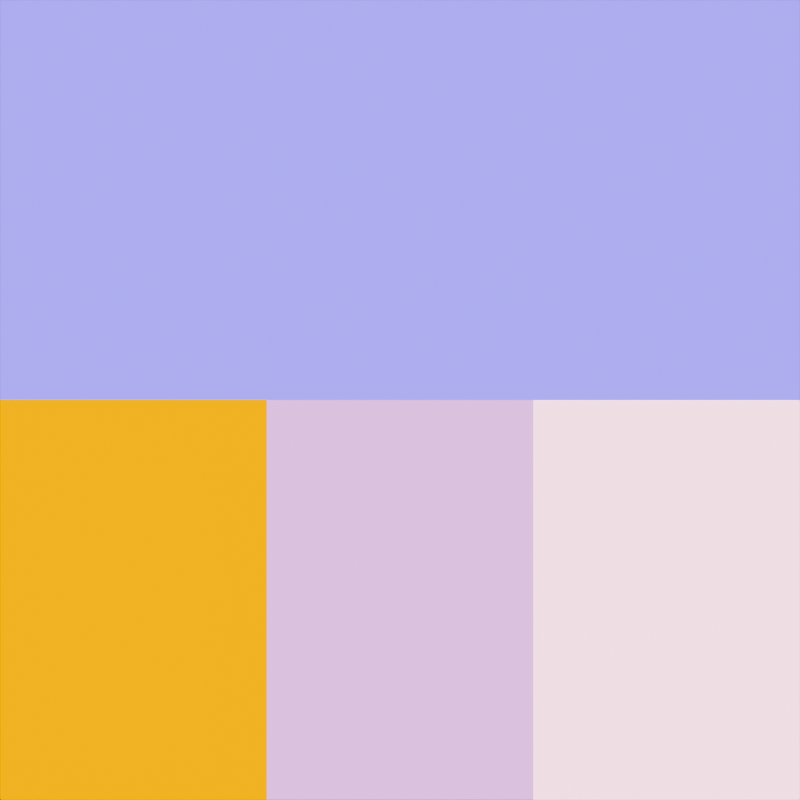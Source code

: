 # Source: normal.blend  (saved by Blender 4.3.34; exported with 4.5.12 LTS)
import bpy
from mathutils import Matrix  # noqa: F401  (used for matrix-valued properties, if any)

bpy.ops.wm.read_factory_settings(use_empty=True)
scene = bpy.context.scene
scene.name = 'Scene'

# ---- collections
col_collection = bpy.data.collections.new('Collection'); scene.collection.children.link(col_collection)

# ---- materials (node trees are filled in below, after node groups)
mat_normal_1 = bpy.data.materials.new('Normal 1')
mat_normal_2 = bpy.data.materials.new('Normal 2')
mat_normal_3 = bpy.data.materials.new('Normal 3')
mat_dot_1 = bpy.data.materials.new('Dot 1')
mat_dot_2 = bpy.data.materials.new('Dot 2')
mat_dot_3___unnormalized_normals = bpy.data.materials.new('Dot 3 - Unnormalized Normals')

# ---- material node trees
mat_normal_1.use_nodes = True; mat_normal_1.node_tree.nodes.clear()
_N = mat_normal_1.node_tree.nodes; _L = mat_normal_1.node_tree.links
n0 = _N.new('ShaderNodeOutputMaterial'); n0.name = 'Material Output'; n0.location = (440, 300)
n1 = _N.new('ShaderNodeEmission'); n1.name = 'Emission'; n1.location = (240, 300)
n2 = _N.new('ShaderNodeNormal'); n2.name = 'Normal'; n2.location = (-140, 300)
n3 = _N.new('ShaderNodeMapRange'); n3.name = 'Map Range.001'; n3.location = (40, 300)
n3.clamp = False
n3.data_type = 'FLOAT_VECTOR'
n3.inputs[7].default_value = (-1.0, -1.0, -1.0)
_L.new(n1.outputs[0], n0.inputs[0])
_L.new(n3.outputs[1], n1.inputs[0])
_L.new(n2.outputs[0], n3.inputs[6])
n0.is_active_output = True
mat_normal_2.use_nodes = True; mat_normal_2.node_tree.nodes.clear()
_N = mat_normal_2.node_tree.nodes; _L = mat_normal_2.node_tree.links
n0 = _N.new('ShaderNodeOutputMaterial'); n0.name = 'Material Output'; n0.location = (440, 300)
n1 = _N.new('ShaderNodeEmission'); n1.name = 'Emission'; n1.location = (240, 300)
n2 = _N.new('ShaderNodeNormal'); n2.name = 'Normal'; n2.location = (-140, 300)
n3 = _N.new('ShaderNodeMapRange'); n3.name = 'Map Range.001'; n3.location = (40, 300)
n3.clamp = False
n3.data_type = 'FLOAT_VECTOR'
n3.inputs[7].default_value = (-1.0, -1.0, -1.0)
_L.new(n1.outputs[0], n0.inputs[0])
_L.new(n3.outputs[1], n1.inputs[0])
_L.new(n2.outputs[0], n3.inputs[6])
n0.is_active_output = True
mat_normal_3.use_nodes = True; mat_normal_3.node_tree.nodes.clear()
_N = mat_normal_3.node_tree.nodes; _L = mat_normal_3.node_tree.links
n0 = _N.new('ShaderNodeOutputMaterial'); n0.name = 'Material Output'; n0.location = (440, 300)
n1 = _N.new('ShaderNodeNormal'); n1.name = 'Normal'; n1.location = (-140, 300)
n2 = _N.new('ShaderNodeEmission'); n2.name = 'Emission'; n2.location = (240, 300)
n3 = _N.new('ShaderNodeMapRange'); n3.name = 'Map Range.001'; n3.location = (60, 300)
n3.clamp = False
n3.data_type = 'FLOAT_VECTOR'
n3.inputs[7].default_value = (-1.0, -1.0, -1.0)
_L.new(n3.outputs[1], n2.inputs[0])
_L.new(n1.outputs[0], n3.inputs[6])
_L.new(n2.outputs[0], n0.inputs[0])
n0.is_active_output = True
mat_dot_1.use_nodes = True; mat_dot_1.node_tree.nodes.clear()
_N = mat_dot_1.node_tree.nodes; _L = mat_dot_1.node_tree.links
n0 = _N.new('ShaderNodeOutputMaterial'); n0.name = 'Material Output'; n0.location = (440, 300)
n1 = _N.new('ShaderNodeEmission'); n1.name = 'Emission'; n1.location = (240, 300)
n2 = _N.new('ShaderNodeNormal'); n2.name = 'Normal'; n2.location = (-440, 340)
n3 = _N.new('ShaderNodeMapRange'); n3.name = 'Map Range'; n3.location = (20, 300)
n3.data_type = 'FLOAT_VECTOR'
n3.inputs[7].default_value = (-1.0, -1.0, -1.0)
n4 = _N.new('ShaderNodeCombineXYZ'); n4.name = 'Combine XYZ'; n4.location = (-200, 280)
n5 = _N.new('ShaderNodeNormal'); n5.name = 'Normal.001'; n5.location = (-440, 120)
n5.inputs[0].default_value = (0.7071, 0.7071, 0.0)
n6 = _N.new('ShaderNodeNormal'); n6.name = 'Normal.002'; n6.location = (-440, -100)
n6.inputs[0].default_value = (0.0, 0.0, -1.0)
_L.new(n1.outputs[0], n0.inputs[0])
_L.new(n3.outputs[1], n1.inputs[0])
_L.new(n2.outputs[1], n4.inputs[0])
_L.new(n4.outputs[0], n3.inputs[6])
_L.new(n6.outputs[1], n4.inputs[2])
_L.new(n5.outputs[1], n4.inputs[1])
n0.is_active_output = True
mat_dot_2.use_nodes = True; mat_dot_2.node_tree.nodes.clear()
_N = mat_dot_2.node_tree.nodes; _L = mat_dot_2.node_tree.links
n0 = _N.new('ShaderNodeOutputMaterial'); n0.name = 'Material Output'; n0.location = (440, 300)
n1 = _N.new('ShaderNodeEmission'); n1.name = 'Emission'; n1.location = (240, 300)
n2 = _N.new('ShaderNodeNormal'); n2.name = 'Normal'; n2.location = (-440, 340)
n2.inputs[0].default_value = (0.5667, -0.6583, 0.4955)
n3 = _N.new('ShaderNodeMapRange'); n3.name = 'Map Range'; n3.location = (20, 300)
n3.data_type = 'FLOAT_VECTOR'
n3.inputs[7].default_value = (-1.0, -1.0, -1.0)
n4 = _N.new('ShaderNodeCombineXYZ'); n4.name = 'Combine XYZ'; n4.location = (-200, 280)
n5 = _N.new('ShaderNodeNormal'); n5.name = 'Normal.001'; n5.location = (-440, 120)
n5.inputs[0].default_value = (-0.95, 0.2667, 0.1624)
n6 = _N.new('ShaderNodeNormal'); n6.name = 'Normal.002'; n6.location = (-440, -100)
n6.inputs[0].default_value = (-0.425, -0.7167, 0.553)
_L.new(n1.outputs[0], n0.inputs[0])
_L.new(n3.outputs[1], n1.inputs[0])
_L.new(n2.outputs[1], n4.inputs[0])
_L.new(n4.outputs[0], n3.inputs[6])
_L.new(n6.outputs[1], n4.inputs[2])
_L.new(n5.outputs[1], n4.inputs[1])
n0.is_active_output = True
mat_dot_3___unnormalized_normals.use_nodes = True; mat_dot_3___unnormalized_normals.node_tree.nodes.clear()
_N = mat_dot_3___unnormalized_normals.node_tree.nodes; _L = mat_dot_3___unnormalized_normals.node_tree.links
n0 = _N.new('ShaderNodeOutputMaterial'); n0.name = 'Material Output'; n0.location = (440, 300)
n1 = _N.new('ShaderNodeEmission'); n1.name = 'Emission'; n1.location = (240, 300)
n2 = _N.new('ShaderNodeNormal'); n2.name = 'Normal'; n2.location = (-440, 340)
n3 = _N.new('ShaderNodeMapRange'); n3.name = 'Map Range'; n3.location = (20, 300)
n3.clamp = False
n3.data_type = 'FLOAT_VECTOR'
n3.inputs[7].default_value = (-1.0, -1.0, -1.0)
n4 = _N.new('ShaderNodeCombineXYZ'); n4.name = 'Combine XYZ'; n4.location = (-200, 280)
n5 = _N.new('ShaderNodeNormal'); n5.name = 'Normal.001'; n5.location = (-440, 120)
n6 = _N.new('ShaderNodeNormal'); n6.name = 'Normal.002'; n6.location = (-440, -100)
n7 = _N.new('ShaderNodeCombineXYZ'); n7.name = 'Combine XYZ.001'; n7.location = (-660, 80)
n7.inputs[0].default_value = 5.9
n7.inputs[1].default_value = -6.5
n7.inputs[2].default_value = 8.2
n8 = _N.new('ShaderNodeCombineXYZ'); n8.name = 'Combine XYZ.002'; n8.location = (-660, -140)
n8.inputs[0].default_value = -7.8
n8.inputs[1].default_value = 5.2
n8.inputs[2].default_value = 11.4
n9 = _N.new('ShaderNodeCombineXYZ'); n9.name = 'Combine XYZ.003'; n9.location = (-660, 300)
n9.inputs[0].default_value = 2.3
n9.inputs[1].default_value = 2.5
n9.inputs[2].default_value = 13.2
_L.new(n1.outputs[0], n0.inputs[0])
_L.new(n3.outputs[1], n1.inputs[0])
_L.new(n2.outputs[1], n4.inputs[0])
_L.new(n4.outputs[0], n3.inputs[6])
_L.new(n6.outputs[1], n4.inputs[2])
_L.new(n5.outputs[1], n4.inputs[1])
_L.new(n7.outputs[0], n5.inputs[0])
_L.new(n8.outputs[0], n6.inputs[0])
_L.new(n9.outputs[0], n2.inputs[0])
n0.is_active_output = True

# ---- cameras
cam_camera = bpy.data.cameras.new('Camera')
cam_camera.type = 'ORTHO'
cam_camera.clip_end = 100.0
cam_camera.ortho_scale = 2.0

# ---- meshes
me_plane_031 = bpy.data.meshes.new('Plane.031')
me_plane_031.from_pydata([], [], [])
_uv = me_plane_031.uv_layers.new(name='UVMap')
_uv.uv.foreach_set('vector', [])
me_plane_031.update()
me_plane_041 = bpy.data.meshes.new('Plane.041')
me_plane_041.from_pydata([(-1.0, -1.0, 0.0), (1.0, -1.0, 0.0), (-1.0, 1.0, 0.0), (1.0, 1.0, 0.0), (-0.3333, -1.0, 0.0), (0.3333, -1.0, 0.0), (0.3333, 1.0, 0.0), (-0.3333, 1.0, 0.0), (-1.0, 0.0, 0.0), (1.0, 0.0, 0.0), (-0.3333, 0.0, 0.0), (0.3333, 0.0, 0.0)], [], [(11, 9, 3, 6), (8, 10, 7, 2), (10, 11, 6, 7), (4, 5, 11, 10), (0, 4, 10, 8), (5, 1, 9, 11)])
me_plane_041.polygons.foreach_set('material_index', [2, 0, 1, 4, 3, 5])
_uv = me_plane_041.uv_layers.new(name='UVMap')
_uv.uv.foreach_set('vector', [0.6667, 0.5, 1.0, 0.5, 1.0, 1.0, 0.6667, 1.0, 0.0, 0.5, 0.3333, 0.5, 0.3333, 1.0, 0.0, 1.0, 0.3333, 0.5, 0.6667, 0.5, 0.6667, 1.0, 0.3333, 1.0, 0.3333, 0.0, 0.6667, 0.0, 0.6667, 0.5, 0.3333, 0.5, 0.0, 0.0, 0.3333, 0.0, 0.3333, 0.5, 0.0, 0.5, 0.6667, 0.0, 1.0, 0.0, 1.0, 0.5, 0.6667, 0.5])
me_plane_041.materials.append(mat_normal_1)
me_plane_041.materials.append(mat_normal_2)
me_plane_041.materials.append(mat_normal_3)
me_plane_041.materials.append(mat_dot_1)
me_plane_041.materials.append(mat_dot_2)
me_plane_041.materials.append(mat_dot_3___unnormalized_normals)
me_plane_041.update()

# ---- objects
ob_camera = bpy.data.objects.new('Camera', cam_camera)
ob_plane = bpy.data.objects.new('Plane', me_plane_031)
ob_plane_001 = bpy.data.objects.new('Plane.001', me_plane_041)

# ---- transforms, parenting, visibility, modifiers, constraints
ob_camera.location = (0.0, 0.0, 1.0)
ob_camera.lock_rotations_4d = False
ob_camera.empty_display_type = 'ARROWS'
ob_camera.color = (0.0, 0.0, 0.0, 0.0)
ob_camera.display_type = 'WIRE'
ob_camera.lineart.crease_threshold = 0.0
ob_plane.location = (0.0, 0.0, 0.0)
ob_plane_001.location = (0.0, 0.0, 0.0)

# ---- collection membership
col_collection.objects.link(ob_camera)
col_collection.objects.link(ob_plane)
col_collection.objects.link(ob_plane_001)

# ---- scene / render settings (as saved in the file)
scene.camera = ob_camera
scene.frame_start = 1; scene.frame_end = 250; scene.frame_set(1)
scene.render.engine = 'CYCLES'
scene.render.resolution_x = 128
scene.render.resolution_y = 128
scene.cycles.use_denoising = False
scene.cycles.samples = 4
scene.cycles.use_adaptive_sampling = False
scene.eevee.taa_render_samples = 4
scene.eevee.use_shadows = False
scene.view_settings.view_transform = 'Khronos PBR Neutral'
bpy.context.view_layer.update()
